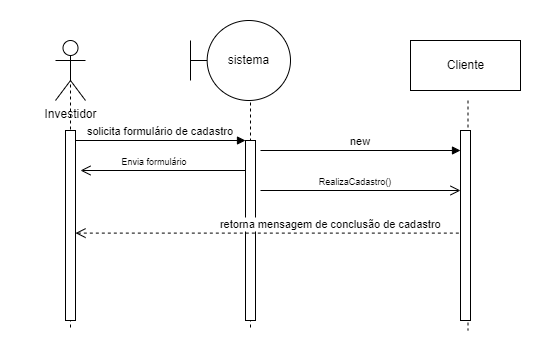

The diagram above was exported from draw.io. Its source (the exported page's mxGraphModel, read from the mxfile embedded in the PNG):
<mxGraphModel dx="1323" dy="648" grid="1" gridSize="10" guides="1" tooltips="1" connect="1" arrows="1" fold="1" page="1" pageScale="1" pageWidth="850" pageHeight="1100" math="0" shadow="0">
  <root>
    <mxCell id="0" />
    <mxCell id="1" parent="0" />
    <mxCell id="3nuBFxr9cyL0pnOWT2aG-1" value="" style="shape=umlLifeline;perimeter=lifelinePerimeter;container=1;collapsible=0;recursiveResize=0;rounded=0;shadow=0;strokeWidth=1;size=0;" parent="1" vertex="1">
      <mxGeometry x="120" y="80" width="100" height="270" as="geometry" />
    </mxCell>
    <mxCell id="3nuBFxr9cyL0pnOWT2aG-2" value="" style="points=[];perimeter=orthogonalPerimeter;rounded=0;shadow=0;strokeWidth=1;" parent="3nuBFxr9cyL0pnOWT2aG-1" vertex="1">
      <mxGeometry x="45" y="70" width="10" height="190" as="geometry" />
    </mxCell>
    <mxCell id="GD-RqQ-Ud8Efo-0jN8cs-1" value="Investidor" style="shape=umlActor;verticalLabelPosition=bottom;verticalAlign=top;html=1;outlineConnect=0;" vertex="1" parent="3nuBFxr9cyL0pnOWT2aG-1">
      <mxGeometry x="35" y="-20" width="30" height="60" as="geometry" />
    </mxCell>
    <mxCell id="3nuBFxr9cyL0pnOWT2aG-5" value="" style="shape=umlLifeline;perimeter=lifelinePerimeter;container=1;collapsible=0;recursiveResize=0;rounded=0;shadow=0;strokeWidth=1;size=0;" parent="1" vertex="1">
      <mxGeometry x="300" y="80" width="100" height="270" as="geometry" />
    </mxCell>
    <mxCell id="3nuBFxr9cyL0pnOWT2aG-6" value="" style="points=[];perimeter=orthogonalPerimeter;rounded=0;shadow=0;strokeWidth=1;" parent="3nuBFxr9cyL0pnOWT2aG-5" vertex="1">
      <mxGeometry x="45" y="80" width="10" height="180" as="geometry" />
    </mxCell>
    <mxCell id="GD-RqQ-Ud8Efo-0jN8cs-9" value="Envia formulário" style="verticalAlign=bottom;endArrow=open;endSize=8;shadow=0;strokeWidth=1;fontSize=9;" edge="1" parent="3nuBFxr9cyL0pnOWT2aG-5">
      <mxGeometry x="0.1" relative="1" as="geometry">
        <mxPoint x="-120" y="110" as="targetPoint" />
        <mxPoint x="45" y="110" as="sourcePoint" />
        <mxPoint as="offset" />
      </mxGeometry>
    </mxCell>
    <mxCell id="3nuBFxr9cyL0pnOWT2aG-7" value="retorna mensagem de conclusão de cadastro" style="verticalAlign=bottom;endArrow=open;dashed=1;endSize=8;exitX=1.033;exitY=0.54;shadow=0;strokeWidth=1;exitDx=0;exitDy=0;exitPerimeter=0;" parent="1" source="GD-RqQ-Ud8Efo-0jN8cs-6" target="3nuBFxr9cyL0pnOWT2aG-2" edge="1">
      <mxGeometry x="-0.2901" relative="1" as="geometry">
        <mxPoint x="275" y="236" as="targetPoint" />
        <mxPoint as="offset" />
      </mxGeometry>
    </mxCell>
    <mxCell id="3nuBFxr9cyL0pnOWT2aG-8" value="solicita formulário de cadastro" style="verticalAlign=bottom;endArrow=block;entryX=0;entryY=0;shadow=0;strokeWidth=1;" parent="1" source="3nuBFxr9cyL0pnOWT2aG-2" target="3nuBFxr9cyL0pnOWT2aG-6" edge="1">
      <mxGeometry relative="1" as="geometry">
        <mxPoint x="275" y="160" as="sourcePoint" />
      </mxGeometry>
    </mxCell>
    <mxCell id="GD-RqQ-Ud8Efo-0jN8cs-2" value="sistema" style="shape=umlBoundary;whiteSpace=wrap;html=1;" vertex="1" parent="1">
      <mxGeometry x="290" y="40" width="100" height="80" as="geometry" />
    </mxCell>
    <mxCell id="GD-RqQ-Ud8Efo-0jN8cs-3" value="Cliente" style="html=1;" vertex="1" parent="1">
      <mxGeometry x="510" y="60" width="110" height="50" as="geometry" />
    </mxCell>
    <mxCell id="GD-RqQ-Ud8Efo-0jN8cs-5" value="" style="shape=umlLifeline;perimeter=lifelinePerimeter;container=1;collapsible=0;recursiveResize=0;rounded=0;shadow=0;strokeWidth=1;size=0;" vertex="1" parent="1">
      <mxGeometry x="515" y="120" width="105" height="230" as="geometry" />
    </mxCell>
    <mxCell id="GD-RqQ-Ud8Efo-0jN8cs-6" value="" style="points=[];perimeter=orthogonalPerimeter;rounded=0;shadow=0;strokeWidth=1;" vertex="1" parent="GD-RqQ-Ud8Efo-0jN8cs-5">
      <mxGeometry x="45" y="30" width="10" height="190" as="geometry" />
    </mxCell>
    <mxCell id="GD-RqQ-Ud8Efo-0jN8cs-7" value="new" style="verticalAlign=bottom;endArrow=block;shadow=0;strokeWidth=1;" edge="1" parent="GD-RqQ-Ud8Efo-0jN8cs-5">
      <mxGeometry relative="1" as="geometry">
        <mxPoint x="-155" y="50" as="sourcePoint" />
        <mxPoint x="45" y="50" as="targetPoint" />
      </mxGeometry>
    </mxCell>
    <mxCell id="GD-RqQ-Ud8Efo-0jN8cs-8" value="RealizaCadastro()" style="verticalAlign=bottom;endArrow=open;endSize=8;shadow=0;strokeWidth=1;fontSize=9;" edge="1" parent="1">
      <mxGeometry x="-0.0451" relative="1" as="geometry">
        <mxPoint x="560" y="210" as="targetPoint" />
        <mxPoint x="360" y="210" as="sourcePoint" />
        <mxPoint as="offset" />
      </mxGeometry>
    </mxCell>
  </root>
</mxGraphModel>